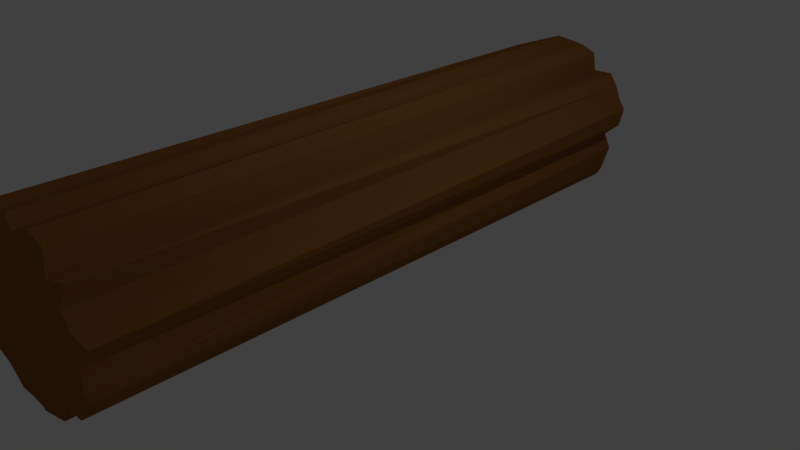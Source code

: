 # Source: log.blend  (saved by Blender 2.79.0; exported with 4.5.12 LTS)
import bpy
from mathutils import Matrix  # noqa: F401  (used for matrix-valued properties, if any)

bpy.ops.wm.read_factory_settings(use_empty=True)
scene = bpy.context.scene
scene.name = 'Scene'

# ---- collections
col_collection_1 = bpy.data.collections.new('Collection 1'); scene.collection.children.link(col_collection_1)

# ---- materials (node trees are filled in below, after node groups)
mat_material_001 = bpy.data.materials.new('Material.001')
mat_material_001.alpha_threshold = 0.0
mat_material_001.use_transparent_shadow = False
mat_material_001.diffuse_color = (0.2812, 0.1145, 0.02955, 1.0)
mat_material_001.roughness = 0.5

# ---- material node trees

# ---- world
world_world = bpy.data.worlds.new('World'); scene.world = world_world
world_world.color = (0.05088, 0.05088, 0.05088)
world_world.use_sun_shadow = False
world_world.sun_shadow_jitter_overblur = 0.0
world_world.cycles.sampling_method = 'MANUAL'

# ---- cameras
cam_camera = bpy.data.cameras.new('Camera')
cam_camera.clip_end = 100.0
cam_camera.lens = 35.0
cam_camera.sensor_width = 32.0
cam_camera.sensor_height = 18.0
cam_camera.ortho_scale = 7.314
cam_camera.dof.focus_distance = 0.0
cam_camera.dof.aperture_fstop = 128.0

# ---- lights
light_lamp = bpy.data.lights.new('Lamp', 'POINT')
light_lamp.transmission_factor = 0.0
light_lamp.cutoff_distance = 30.0
light_lamp.energy = 100.0
light_lamp.shadow_buffer_clip_start = 1.001
light_lamp.shadow_soft_size = 0.1
light_lamp.shadow_maximum_resolution = 0.006
light_lamp.use_absolute_resolution = True

# ---- meshes
me_cylinder = bpy.data.meshes.new('Cylinder')
me_cylinder.from_pydata([(0.01316, 0.9064, -0.9963), (-0.07397, 1.137, 0.9759), (0.1951, 0.9808, -1.0), (0.1712, 1.088, 0.8284), (0.4315, 1.024, -0.9762), (0.3496, 0.9902, 0.8173), (0.5556, 0.8315, -1.0), (0.5432, 0.9188, 0.8281), (0.7071, 0.7071, -1.0), (0.7565, 0.7561, 0.984), (0.7412, 0.5084, -1.01), (0.8466, 0.5658, 0.9959), (0.9239, 0.3827, -1.0), (0.9514, 0.3953, 0.9898), (0.9809, 0.1548, -0.9989), (0.9808, 0.1951, 1.0), (0.8574, -0.04325, -1.013), (0.8332, -0.001064, 0.9937), (0.9916, -0.2092, -0.9986), (0.982, -0.1953, 0.9997), (0.8027, -0.3342, -1.013), (0.9239, -0.3827, 1.0), (0.7171, -0.5163, -1.012), (0.8315, -0.5556, 1.0), (0.7071, -0.7071, -1.0), (0.7696, -0.7128, 1.003), (0.473, -0.7442, -1.01), (0.5556, -0.8315, 1.0), (0.2746, -0.9162, -1.011), (0.2946, -0.7867, 0.9955), (0.1951, -0.9808, -1.0), (0.1951, -0.9808, 1.0), (-3.258e-07, -1.0, -1.0), (-0.1222, -1.13, 0.9942), (-0.1951, -0.9808, -1.0), (-0.2677, -1.146, 1.001), (-0.3854, -0.747, -0.996), (-0.4184, -0.9649, 1.001), (-0.5556, -0.8315, -1.0), (-0.5078, -0.8899, 1.006), (-0.8523, -0.5733, -1.0), (-0.6995, -0.7441, 1.003), (-0.8315, -0.5556, -1.0), (-0.8529, -0.5843, 1.001), (-0.9239, -0.3827, -1.0), (-0.9857, -0.4025, 0.998), (-1.011, -0.2412, -1.002), (-1.08, -0.2243, 0.9965), (-0.9417, 0.03377, -1.006), (-1.074, 0.01387, 0.9902), (-0.9808, 0.1951, -1.0), (-0.9808, 0.1951, 1.0), (-0.8637, 0.3269, -1.02), (-0.8371, 0.3352, 0.9996), (-0.8315, 0.5556, -1.0), (-0.8466, 0.5658, 0.9959), (-0.6643, 0.6568, -1.016), (-0.7565, 0.7561, 0.984), (-0.5556, 0.8315, -1.0), (-0.7272, 0.8696, 0.9888), (-0.352, 0.8432, -1.008), (-0.4333, 1.016, 0.9785), (-0.1951, 0.9808, -1.0), (-0.2001, 1.018, 0.9968), (0.3783, 0.8541, 0.8867), (0.1528, 0.9134, 0.8712)], [(23, 64), (64, 65)], [(0, 1, 3, 2), (2, 3, 5, 4), (4, 5, 7, 6), (6, 7, 9, 8), (8, 9, 11, 10), (10, 11, 13, 12), (12, 13, 15, 14), (14, 15, 17, 16), (16, 17, 19, 18), (18, 19, 21, 20), (20, 21, 23, 22), (22, 23, 25, 24), (24, 25, 27, 26), (26, 27, 29, 28), (28, 29, 31, 30), (30, 31, 33, 32), (32, 33, 35, 34), (34, 35, 37, 36), (36, 37, 39, 38), (38, 39, 41, 40), (40, 41, 43, 42), (42, 43, 45, 44), (44, 45, 47, 46), (46, 47, 49, 48), (48, 49, 51, 50), (50, 51, 53, 52), (52, 53, 55, 54), (54, 55, 57, 56), (56, 57, 59, 58), (58, 59, 61, 60), (3, 1, 63, 61, 59, 57, 55, 53, 51, 49, 47, 45, 43, 41, 39, 37, 35, 33, 31, 29, 27, 25, 23, 21, 19, 17, 15, 13, 11, 9, 7, 5), (60, 61, 63, 62), (62, 63, 1, 0), (0, 2, 4, 6, 8, 10, 12, 14, 16, 18, 20, 22, 24, 26, 28, 30, 32, 34, 36, 38, 40, 42, 44, 46, 48, 50, 52, 54, 56, 58, 60, 62)])
me_cylinder.materials.append(mat_material_001)
me_cylinder.use_remesh_preserve_volume = False
me_cylinder.use_remesh_preserve_attributes = False
me_cylinder.use_mirror_vertex_groups = False
me_cylinder.update()

# ---- objects
ob_cylinder = bpy.data.objects.new('Cylinder', me_cylinder)
ob_lamp = bpy.data.objects.new('Lamp', light_lamp)
ob_camera = bpy.data.objects.new('Camera', cam_camera)

# ---- transforms, parenting, visibility, modifiers, constraints
ob_cylinder.location = (0.0, 0.0, 0.9885)
ob_cylinder.rotation_euler = (1.54, -0.9008, 0.1023)
ob_cylinder.scale = (1.036, 1.022, -4.363)
ob_cylinder.lineart.crease_threshold = 0.0
ob_lamp.location = (4.076, 1.005, 5.904)
ob_lamp.rotation_euler = (0.6503, 0.05522, 1.866)
ob_lamp.lock_rotations_4d = False
ob_lamp.empty_display_type = 'ARROWS'
ob_lamp.color = (0.0, 0.0, 0.0, 0.0)
ob_lamp.lineart.crease_threshold = 0.0
ob_camera.location = (7.481, -6.508, 5.344)
ob_camera.rotation_euler = (1.109, 0.0, 0.8149)
ob_camera.lock_rotations_4d = False
ob_camera.empty_display_type = 'ARROWS'
ob_camera.color = (0.0, 0.0, 0.0, 0.0)
ob_camera.display_type = 'WIRE'
ob_camera.lineart.crease_threshold = 0.0

# ---- collection membership
col_collection_1.objects.link(ob_cylinder)
col_collection_1.objects.link(ob_lamp)
col_collection_1.objects.link(ob_camera)

# ---- scene / render settings (as saved in the file)
scene.camera = ob_camera
scene.frame_start = 1; scene.frame_end = 250; scene.frame_set(1)
scene.render.engine = 'BLENDER_EEVEE_NEXT'
scene.render.resolution_percentage = 50
scene.render.dither_intensity = 0.0
scene.cycles.use_denoising = False
scene.cycles.samples = 128
scene.cycles.sampling_pattern = 'TABULATED_SOBOL'
scene.cycles.use_adaptive_sampling = False
scene.cycles.use_light_tree = False
scene.cycles.blur_glossy = 0.0
scene.cycles.sample_clamp_indirect = 0.0
scene.view_settings.view_transform = 'Standard'
bpy.context.view_layer.update()
